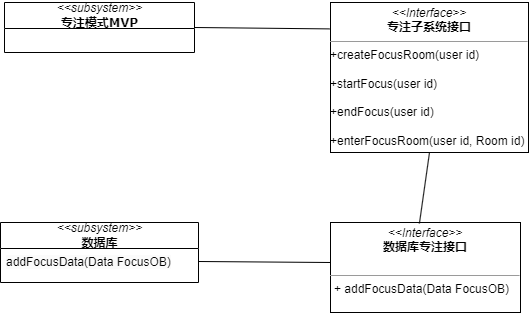

The diagram above was exported from draw.io. Its source (the exported page's mxGraphModel, read from the mxfile embedded in the PNG):
<mxGraphModel dx="1050" dy="493" grid="1" gridSize="10" guides="1" tooltips="1" connect="1" arrows="1" fold="1" page="1" pageScale="1" pageWidth="850" pageHeight="1100" background="none" math="0" shadow="0">
  <root>
    <mxCell id="0" />
    <mxCell id="1" parent="0" />
    <mxCell id="PN8ni_eYdfo1kPLjlIMd-1" value="&lt;i style=&quot;border-color: var(--border-color); font-family: Helvetica; font-size: 12px;&quot;&gt;&amp;lt;&amp;lt;subsystem&amp;gt;&amp;gt;&lt;/i&gt;&lt;br&gt;&lt;b&gt;专注模式MVP&lt;/b&gt;" style="swimlane;html=1;fontStyle=0;childLayout=stackLayout;horizontal=1;startSize=26;fillColor=none;horizontalStack=0;resizeParent=1;resizeLast=0;collapsible=1;marginBottom=0;swimlaneFillColor=#ffffff;rounded=0;shadow=0;comic=0;labelBackgroundColor=none;strokeWidth=1;fontFamily=Verdana;fontSize=10;align=center;" parent="1" vertex="1">
      <mxGeometry x="214" y="140" width="190" height="50" as="geometry" />
    </mxCell>
    <mxCell id="PN8ni_eYdfo1kPLjlIMd-9" value="&lt;p style=&quot;margin:0px;margin-top:4px;text-align:center;&quot;&gt;&lt;i&gt;&amp;lt;&amp;lt;Interface&amp;gt;&amp;gt;&lt;/i&gt;&lt;br&gt;&lt;b&gt;专注子系统接口&lt;/b&gt;&lt;/p&gt;&lt;hr size=&quot;1&quot;&gt;&lt;p style=&quot;margin:0px;margin-left:4px;&quot;&gt;&lt;/p&gt;+createFocusRoom(user id)&lt;br&gt;&lt;br&gt;+startFocus(user id)&lt;br&gt;&lt;br&gt;+endFocus(user id)&lt;br&gt;&lt;br&gt;+enterFocusRoom(user id, Room id)" style="verticalAlign=top;align=left;overflow=fill;fontSize=12;fontFamily=Helvetica;html=1;rounded=0;shadow=0;comic=0;labelBackgroundColor=none;strokeWidth=1" parent="1" vertex="1">
      <mxGeometry x="540" y="140" width="198" height="150" as="geometry" />
    </mxCell>
    <mxCell id="PN8ni_eYdfo1kPLjlIMd-14" value="&lt;p style=&quot;margin:0px;margin-top:4px;text-align:center;&quot;&gt;&lt;i&gt;&amp;lt;&amp;lt;Interface&amp;gt;&amp;gt;&lt;/i&gt;&lt;br&gt;&lt;b&gt;数据库专注接口&lt;/b&gt;&lt;/p&gt;&lt;p style=&quot;margin:0px;margin-left:4px;&quot;&gt;&lt;br&gt;&lt;/p&gt;&lt;hr size=&quot;1&quot;&gt;&lt;p style=&quot;margin:0px;margin-left:4px;&quot;&gt;+ addFocusData(Data FocusOB)&lt;/p&gt;" style="verticalAlign=top;align=left;overflow=fill;fontSize=12;fontFamily=Helvetica;html=1;rounded=0;shadow=0;comic=0;labelBackgroundColor=none;strokeWidth=1" parent="1" vertex="1">
      <mxGeometry x="540" y="360" width="190" height="90" as="geometry" />
    </mxCell>
    <mxCell id="PN8ni_eYdfo1kPLjlIMd-15" value="&lt;i style=&quot;border-color: var(--border-color); font-size: 12px; font-family: Helvetica;&quot;&gt;&amp;lt;&amp;lt;subsystem&amp;gt;&amp;gt;&lt;/i&gt;&lt;br&gt;&lt;b&gt;数据库&lt;/b&gt;" style="swimlane;html=1;fontStyle=0;childLayout=stackLayout;horizontal=1;startSize=26;fillColor=none;horizontalStack=0;resizeParent=1;resizeLast=0;collapsible=1;marginBottom=0;swimlaneFillColor=#ffffff;rounded=0;shadow=0;comic=0;labelBackgroundColor=none;strokeWidth=1;fontFamily=Verdana;fontSize=10;align=center;" parent="1" vertex="1">
      <mxGeometry x="210" y="360" width="198" height="60" as="geometry" />
    </mxCell>
    <mxCell id="PN8ni_eYdfo1kPLjlIMd-16" value="&lt;span style=&quot;color: rgb(0, 0, 0); font-family: Helvetica; font-size: 12px; font-style: normal; font-variant-ligatures: normal; font-variant-caps: normal; font-weight: 400; letter-spacing: normal; orphans: 2; text-align: left; text-indent: 0px; text-transform: none; widows: 2; word-spacing: 0px; -webkit-text-stroke-width: 0px; background-color: rgb(251, 251, 251); text-decoration-thickness: initial; text-decoration-style: initial; text-decoration-color: initial; float: none; display: inline !important;&quot;&gt;addFocusData(Data FocusOB)&lt;/span&gt;" style="text;html=1;strokeColor=none;fillColor=none;align=left;verticalAlign=top;spacingLeft=4;spacingRight=4;whiteSpace=wrap;overflow=hidden;rotatable=0;points=[[0,0.5],[1,0.5]];portConstraint=eastwest;" parent="PN8ni_eYdfo1kPLjlIMd-15" vertex="1">
      <mxGeometry y="26" width="198" height="26" as="geometry" />
    </mxCell>
    <mxCell id="dnV5JD0xDOU2677nuwTK-1" value="" style="endArrow=none;html=1;rounded=0;entryX=-0.005;entryY=0.176;entryDx=0;entryDy=0;entryPerimeter=0;exitX=1;exitY=0.5;exitDx=0;exitDy=0;" edge="1" parent="1" source="PN8ni_eYdfo1kPLjlIMd-1" target="PN8ni_eYdfo1kPLjlIMd-9">
      <mxGeometry width="50" height="50" relative="1" as="geometry">
        <mxPoint x="400" y="170" as="sourcePoint" />
        <mxPoint x="450" y="120" as="targetPoint" />
      </mxGeometry>
    </mxCell>
    <mxCell id="dnV5JD0xDOU2677nuwTK-2" value="" style="endArrow=none;html=1;rounded=0;exitX=0.468;exitY=0.011;exitDx=0;exitDy=0;exitPerimeter=0;entryX=0.5;entryY=1;entryDx=0;entryDy=0;" edge="1" parent="1" source="PN8ni_eYdfo1kPLjlIMd-14" target="PN8ni_eYdfo1kPLjlIMd-9">
      <mxGeometry width="50" height="50" relative="1" as="geometry">
        <mxPoint x="600" y="340" as="sourcePoint" />
        <mxPoint x="650" y="290" as="targetPoint" />
      </mxGeometry>
    </mxCell>
    <mxCell id="dnV5JD0xDOU2677nuwTK-3" value="" style="endArrow=none;html=1;rounded=0;exitX=1;exitY=0.5;exitDx=0;exitDy=0;" edge="1" parent="1" source="PN8ni_eYdfo1kPLjlIMd-16">
      <mxGeometry width="50" height="50" relative="1" as="geometry">
        <mxPoint x="490" y="450" as="sourcePoint" />
        <mxPoint x="540" y="400" as="targetPoint" />
      </mxGeometry>
    </mxCell>
  </root>
</mxGraphModel>